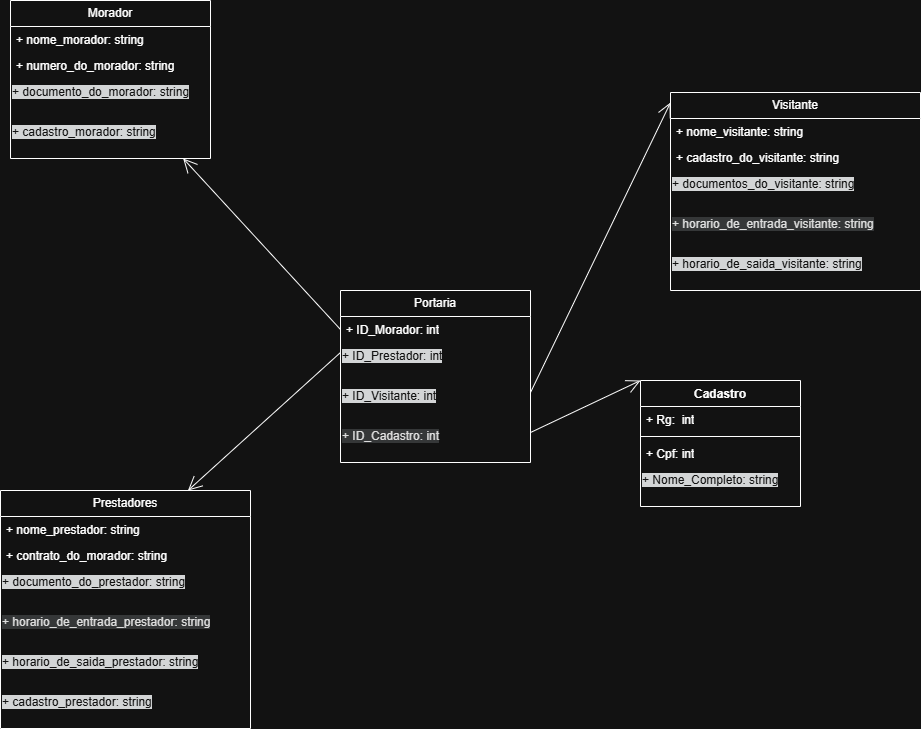

The diagram above was exported from draw.io. Its source (the exported page's mxGraphModel, read from the mxfile embedded in the PNG):
<mxGraphModel dx="1407" dy="1927" grid="1" gridSize="10" guides="1" tooltips="1" connect="1" arrows="1" fold="1" page="1" pageScale="1" pageWidth="827" pageHeight="1169" math="0" shadow="0">
  <root>
    <mxCell id="0" />
    <mxCell id="1" parent="0" />
    <mxCell id="10Y2Vx1wtTI8GrxlRZrT-1" parent="1" style="swimlane;fontStyle=0;childLayout=stackLayout;horizontal=1;startSize=26;fillColor=none;horizontalStack=0;resizeParent=1;resizeParentMax=0;resizeLast=0;collapsible=1;marginBottom=0;whiteSpace=wrap;html=1;" value="Morador" vertex="1">
      <mxGeometry height="158" width="200" x="30" y="-110" as="geometry" />
    </mxCell>
    <mxCell id="10Y2Vx1wtTI8GrxlRZrT-3" parent="10Y2Vx1wtTI8GrxlRZrT-1" style="text;strokeColor=none;fillColor=none;align=left;verticalAlign=top;spacingLeft=4;spacingRight=4;overflow=hidden;rotatable=0;points=[[0,0.5],[1,0.5]];portConstraint=eastwest;whiteSpace=wrap;html=1;" value="+ nome_morador: string" vertex="1">
      <mxGeometry height="26" width="200" y="26" as="geometry" />
    </mxCell>
    <mxCell id="10Y2Vx1wtTI8GrxlRZrT-4" parent="10Y2Vx1wtTI8GrxlRZrT-1" style="text;strokeColor=none;fillColor=none;align=left;verticalAlign=top;spacingLeft=4;spacingRight=4;overflow=hidden;rotatable=0;points=[[0,0.5],[1,0.5]];portConstraint=eastwest;whiteSpace=wrap;html=1;" value="+ numero_do_morador: string" vertex="1">
      <mxGeometry height="26" width="200" y="52" as="geometry" />
    </mxCell>
    <mxCell id="10Y2Vx1wtTI8GrxlRZrT-5" parent="10Y2Vx1wtTI8GrxlRZrT-1" style="text;whiteSpace=wrap;html=1;" value="&lt;span style=&quot;color: rgb(255, 255, 255); font-family: Helvetica; font-size: 12px; font-style: normal; font-variant-ligatures: normal; font-variant-caps: normal; font-weight: 400; letter-spacing: normal; orphans: 2; text-align: left; text-indent: 0px; text-transform: none; widows: 2; word-spacing: 0px; -webkit-text-stroke-width: 0px; white-space: normal; background-color: rgb(27, 29, 30); text-decoration-thickness: initial; text-decoration-style: initial; text-decoration-color: initial; float: none; display: inline !important;&quot;&gt;+ documento_do_morador: string&lt;/span&gt;" vertex="1">
      <mxGeometry height="40" width="200" y="78" as="geometry" />
    </mxCell>
    <mxCell id="10Y2Vx1wtTI8GrxlRZrT-24" parent="10Y2Vx1wtTI8GrxlRZrT-1" style="text;whiteSpace=wrap;html=1;" value="&lt;span style=&quot;color: rgb(255, 255, 255); font-family: Helvetica; font-size: 12px; font-style: normal; font-variant-ligatures: normal; font-variant-caps: normal; font-weight: 400; letter-spacing: normal; orphans: 2; text-align: left; text-indent: 0px; text-transform: none; widows: 2; word-spacing: 0px; -webkit-text-stroke-width: 0px; white-space: normal; background-color: rgb(27, 29, 30); text-decoration-thickness: initial; text-decoration-style: initial; text-decoration-color: initial; float: none; display: inline !important;&quot;&gt;+ cadastro_morador: string&lt;/span&gt;" vertex="1">
      <mxGeometry height="40" width="200" y="118" as="geometry" />
    </mxCell>
    <mxCell id="10Y2Vx1wtTI8GrxlRZrT-6" parent="1" style="swimlane;fontStyle=0;childLayout=stackLayout;horizontal=1;startSize=26;fillColor=none;horizontalStack=0;resizeParent=1;resizeParentMax=0;resizeLast=0;collapsible=1;marginBottom=0;whiteSpace=wrap;html=1;" value="Prestadores" vertex="1">
      <mxGeometry height="238" width="250" x="20" y="380" as="geometry" />
    </mxCell>
    <mxCell id="10Y2Vx1wtTI8GrxlRZrT-8" parent="10Y2Vx1wtTI8GrxlRZrT-6" style="text;strokeColor=none;fillColor=none;align=left;verticalAlign=top;spacingLeft=4;spacingRight=4;overflow=hidden;rotatable=0;points=[[0,0.5],[1,0.5]];portConstraint=eastwest;whiteSpace=wrap;html=1;" value="+ nome_prestador: string" vertex="1">
      <mxGeometry height="26" width="250" y="26" as="geometry" />
    </mxCell>
    <mxCell id="10Y2Vx1wtTI8GrxlRZrT-9" parent="10Y2Vx1wtTI8GrxlRZrT-6" style="text;strokeColor=none;fillColor=none;align=left;verticalAlign=top;spacingLeft=4;spacingRight=4;overflow=hidden;rotatable=0;points=[[0,0.5],[1,0.5]];portConstraint=eastwest;whiteSpace=wrap;html=1;" value="+ contrato_do_morador: string" vertex="1">
      <mxGeometry height="26" width="250" y="52" as="geometry" />
    </mxCell>
    <mxCell id="10Y2Vx1wtTI8GrxlRZrT-10" parent="10Y2Vx1wtTI8GrxlRZrT-6" style="text;whiteSpace=wrap;html=1;" value="&lt;span style=&quot;color: rgb(255, 255, 255); font-family: Helvetica; font-size: 12px; font-style: normal; font-variant-ligatures: normal; font-variant-caps: normal; font-weight: 400; letter-spacing: normal; orphans: 2; text-align: left; text-indent: 0px; text-transform: none; widows: 2; word-spacing: 0px; -webkit-text-stroke-width: 0px; white-space: normal; background-color: rgb(27, 29, 30); text-decoration-thickness: initial; text-decoration-style: initial; text-decoration-color: initial; float: none; display: inline !important;&quot;&gt;+ documento_do_prestador: string&lt;/span&gt;" vertex="1">
      <mxGeometry height="40" width="250" y="78" as="geometry" />
    </mxCell>
    <mxCell id="10Y2Vx1wtTI8GrxlRZrT-12" parent="10Y2Vx1wtTI8GrxlRZrT-6" style="text;whiteSpace=wrap;html=1;" value="&lt;span style=&quot;color: rgb(18, 18, 18); font-family: Helvetica; font-size: 12px; font-style: normal; font-variant-ligatures: normal; font-variant-caps: normal; font-weight: 400; letter-spacing: normal; orphans: 2; text-align: left; text-indent: 0px; text-transform: none; widows: 2; word-spacing: 0px; -webkit-text-stroke-width: 0px; white-space: normal; background-color: rgb(211, 213, 214); text-decoration-thickness: initial; text-decoration-style: initial; text-decoration-color: initial; float: none; display: inline !important;&quot;&gt;+ horario_de_entrada_prestador: string&lt;/span&gt;" vertex="1">
      <mxGeometry height="40" width="250" y="118" as="geometry" />
    </mxCell>
    <mxCell id="10Y2Vx1wtTI8GrxlRZrT-11" parent="10Y2Vx1wtTI8GrxlRZrT-6" style="text;whiteSpace=wrap;html=1;" value="&lt;span style=&quot;color: rgb(255, 255, 255); font-family: Helvetica; font-size: 12px; font-style: normal; font-variant-ligatures: normal; font-variant-caps: normal; font-weight: 400; letter-spacing: normal; orphans: 2; text-align: left; text-indent: 0px; text-transform: none; widows: 2; word-spacing: 0px; -webkit-text-stroke-width: 0px; white-space: normal; background-color: rgb(27, 29, 30); text-decoration-thickness: initial; text-decoration-style: initial; text-decoration-color: initial; float: none; display: inline !important;&quot;&gt;+ horario_de_saida_prestador: string&lt;/span&gt;" vertex="1">
      <mxGeometry height="40" width="250" y="158" as="geometry" />
    </mxCell>
    <mxCell id="10Y2Vx1wtTI8GrxlRZrT-25" parent="10Y2Vx1wtTI8GrxlRZrT-6" style="text;whiteSpace=wrap;html=1;" value="&lt;span style=&quot;color: rgb(255, 255, 255); font-family: Helvetica; font-size: 12px; font-style: normal; font-variant-ligatures: normal; font-variant-caps: normal; font-weight: 400; letter-spacing: normal; orphans: 2; text-align: left; text-indent: 0px; text-transform: none; widows: 2; word-spacing: 0px; -webkit-text-stroke-width: 0px; white-space: normal; background-color: rgb(27, 29, 30); text-decoration-thickness: initial; text-decoration-style: initial; text-decoration-color: initial; float: none; display: inline !important;&quot;&gt;+ cadastro_prestador: string&lt;/span&gt;" vertex="1">
      <mxGeometry height="40" width="250" y="198" as="geometry" />
    </mxCell>
    <mxCell id="10Y2Vx1wtTI8GrxlRZrT-13" parent="1" style="swimlane;fontStyle=0;childLayout=stackLayout;horizontal=1;startSize=26;fillColor=none;horizontalStack=0;resizeParent=1;resizeParentMax=0;resizeLast=0;collapsible=1;marginBottom=0;whiteSpace=wrap;html=1;" value="Visitante" vertex="1">
      <mxGeometry height="198" width="250" x="690" y="-18" as="geometry" />
    </mxCell>
    <mxCell id="10Y2Vx1wtTI8GrxlRZrT-15" parent="10Y2Vx1wtTI8GrxlRZrT-13" style="text;strokeColor=none;fillColor=none;align=left;verticalAlign=top;spacingLeft=4;spacingRight=4;overflow=hidden;rotatable=0;points=[[0,0.5],[1,0.5]];portConstraint=eastwest;whiteSpace=wrap;html=1;" value="+ nome_visitante: string" vertex="1">
      <mxGeometry height="26" width="250" y="26" as="geometry" />
    </mxCell>
    <mxCell id="10Y2Vx1wtTI8GrxlRZrT-16" parent="10Y2Vx1wtTI8GrxlRZrT-13" style="text;strokeColor=none;fillColor=none;align=left;verticalAlign=top;spacingLeft=4;spacingRight=4;overflow=hidden;rotatable=0;points=[[0,0.5],[1,0.5]];portConstraint=eastwest;whiteSpace=wrap;html=1;" value="+ cadastro_do_visitante: string" vertex="1">
      <mxGeometry height="26" width="250" y="52" as="geometry" />
    </mxCell>
    <mxCell id="10Y2Vx1wtTI8GrxlRZrT-17" parent="10Y2Vx1wtTI8GrxlRZrT-13" style="text;whiteSpace=wrap;html=1;" value="&lt;span style=&quot;color: rgb(255, 255, 255); font-family: Helvetica; font-size: 12px; font-style: normal; font-variant-ligatures: normal; font-variant-caps: normal; font-weight: 400; letter-spacing: normal; orphans: 2; text-align: left; text-indent: 0px; text-transform: none; widows: 2; word-spacing: 0px; -webkit-text-stroke-width: 0px; white-space: normal; background-color: rgb(27, 29, 30); text-decoration-thickness: initial; text-decoration-style: initial; text-decoration-color: initial; float: none; display: inline !important;&quot;&gt;+ documentos_do_visitante: string&lt;/span&gt;" vertex="1">
      <mxGeometry height="40" width="250" y="78" as="geometry" />
    </mxCell>
    <mxCell id="10Y2Vx1wtTI8GrxlRZrT-18" parent="10Y2Vx1wtTI8GrxlRZrT-13" style="text;whiteSpace=wrap;html=1;" value="&lt;span style=&quot;color: rgb(18, 18, 18); font-family: Helvetica; font-size: 12px; font-style: normal; font-variant-ligatures: normal; font-variant-caps: normal; font-weight: 400; letter-spacing: normal; orphans: 2; text-align: left; text-indent: 0px; text-transform: none; widows: 2; word-spacing: 0px; -webkit-text-stroke-width: 0px; white-space: normal; background-color: rgb(211, 213, 214); text-decoration-thickness: initial; text-decoration-style: initial; text-decoration-color: initial; float: none; display: inline !important;&quot;&gt;+ horario_de_entrada_visitante: string&lt;/span&gt;" vertex="1">
      <mxGeometry height="40" width="250" y="118" as="geometry" />
    </mxCell>
    <mxCell id="10Y2Vx1wtTI8GrxlRZrT-19" parent="10Y2Vx1wtTI8GrxlRZrT-13" style="text;whiteSpace=wrap;html=1;" value="&lt;span style=&quot;color: rgb(255, 255, 255); font-family: Helvetica; font-size: 12px; font-style: normal; font-variant-ligatures: normal; font-variant-caps: normal; font-weight: 400; letter-spacing: normal; orphans: 2; text-align: left; text-indent: 0px; text-transform: none; widows: 2; word-spacing: 0px; -webkit-text-stroke-width: 0px; white-space: normal; background-color: rgb(27, 29, 30); text-decoration-thickness: initial; text-decoration-style: initial; text-decoration-color: initial; float: none; display: inline !important;&quot;&gt;+ horario_de_saida_visitante: string&lt;/span&gt;" vertex="1">
      <mxGeometry height="40" width="250" y="158" as="geometry" />
    </mxCell>
    <mxCell id="10Y2Vx1wtTI8GrxlRZrT-20" parent="1" style="swimlane;fontStyle=1;align=center;verticalAlign=top;childLayout=stackLayout;horizontal=1;startSize=26;horizontalStack=0;resizeParent=1;resizeParentMax=0;resizeLast=0;collapsible=1;marginBottom=0;whiteSpace=wrap;html=1;" value="Cadastro" vertex="1">
      <mxGeometry height="126" width="160" x="660" y="270" as="geometry" />
    </mxCell>
    <mxCell id="10Y2Vx1wtTI8GrxlRZrT-21" parent="10Y2Vx1wtTI8GrxlRZrT-20" style="text;strokeColor=none;fillColor=none;align=left;verticalAlign=top;spacingLeft=4;spacingRight=4;overflow=hidden;rotatable=0;points=[[0,0.5],[1,0.5]];portConstraint=eastwest;whiteSpace=wrap;html=1;" value="+ Rg:&amp;nbsp; int" vertex="1">
      <mxGeometry height="26" width="160" y="26" as="geometry" />
    </mxCell>
    <mxCell id="10Y2Vx1wtTI8GrxlRZrT-22" parent="10Y2Vx1wtTI8GrxlRZrT-20" style="line;strokeWidth=1;fillColor=none;align=left;verticalAlign=middle;spacingTop=-1;spacingLeft=3;spacingRight=3;rotatable=0;labelPosition=right;points=[];portConstraint=eastwest;strokeColor=inherit;" value="" vertex="1">
      <mxGeometry height="8" width="160" y="52" as="geometry" />
    </mxCell>
    <mxCell id="10Y2Vx1wtTI8GrxlRZrT-23" parent="10Y2Vx1wtTI8GrxlRZrT-20" style="text;strokeColor=none;fillColor=none;align=left;verticalAlign=top;spacingLeft=4;spacingRight=4;overflow=hidden;rotatable=0;points=[[0,0.5],[1,0.5]];portConstraint=eastwest;whiteSpace=wrap;html=1;" value="+ Cpf: int" vertex="1">
      <mxGeometry height="26" width="160" y="60" as="geometry" />
    </mxCell>
    <mxCell id="10Y2Vx1wtTI8GrxlRZrT-26" parent="10Y2Vx1wtTI8GrxlRZrT-20" style="text;whiteSpace=wrap;html=1;" value="&lt;span style=&quot;color: rgb(255, 255, 255); font-family: Helvetica; font-size: 12px; font-style: normal; font-variant-ligatures: normal; font-variant-caps: normal; font-weight: 400; letter-spacing: normal; orphans: 2; text-align: left; text-indent: 0px; text-transform: none; widows: 2; word-spacing: 0px; -webkit-text-stroke-width: 0px; white-space: normal; background-color: rgb(27, 29, 30); text-decoration-thickness: initial; text-decoration-style: initial; text-decoration-color: initial; float: none; display: inline !important;&quot;&gt;+ Nome_Completo: string&lt;/span&gt;" vertex="1">
      <mxGeometry height="40" width="160" y="86" as="geometry" />
    </mxCell>
    <mxCell id="10Y2Vx1wtTI8GrxlRZrT-27" parent="1" style="swimlane;fontStyle=0;childLayout=stackLayout;horizontal=1;startSize=26;fillColor=none;horizontalStack=0;resizeParent=1;resizeParentMax=0;resizeLast=0;collapsible=1;marginBottom=0;whiteSpace=wrap;html=1;" value="Portaria" vertex="1">
      <mxGeometry height="172" width="190" x="360" y="180" as="geometry" />
    </mxCell>
    <mxCell id="10Y2Vx1wtTI8GrxlRZrT-28" parent="10Y2Vx1wtTI8GrxlRZrT-27" style="text;strokeColor=none;fillColor=none;align=left;verticalAlign=top;spacingLeft=4;spacingRight=4;overflow=hidden;rotatable=0;points=[[0,0.5],[1,0.5]];portConstraint=eastwest;whiteSpace=wrap;html=1;" value="+ ID_Morador: int" vertex="1">
      <mxGeometry height="26" width="190" y="26" as="geometry" />
    </mxCell>
    <mxCell id="10Y2Vx1wtTI8GrxlRZrT-33" parent="10Y2Vx1wtTI8GrxlRZrT-27" style="text;whiteSpace=wrap;html=1;" value="&lt;span style=&quot;color: rgb(255, 255, 255); font-family: Helvetica; font-size: 12px; font-style: normal; font-variant-ligatures: normal; font-variant-caps: normal; font-weight: 400; letter-spacing: normal; orphans: 2; text-align: left; text-indent: 0px; text-transform: none; widows: 2; word-spacing: 0px; -webkit-text-stroke-width: 0px; white-space: normal; background-color: rgb(27, 29, 30); text-decoration-thickness: initial; text-decoration-style: initial; text-decoration-color: initial; float: none; display: inline !important;&quot;&gt;+ ID_Prestador: int&lt;/span&gt;" vertex="1">
      <mxGeometry height="40" width="190" y="52" as="geometry" />
    </mxCell>
    <mxCell id="10Y2Vx1wtTI8GrxlRZrT-34" parent="10Y2Vx1wtTI8GrxlRZrT-27" style="text;whiteSpace=wrap;html=1;" value="&lt;span style=&quot;color: rgb(255, 255, 255); font-family: Helvetica; font-size: 12px; font-style: normal; font-variant-ligatures: normal; font-variant-caps: normal; font-weight: 400; letter-spacing: normal; orphans: 2; text-align: left; text-indent: 0px; text-transform: none; widows: 2; word-spacing: 0px; -webkit-text-stroke-width: 0px; white-space: normal; background-color: rgb(27, 29, 30); text-decoration-thickness: initial; text-decoration-style: initial; text-decoration-color: initial; float: none; display: inline !important;&quot;&gt;+ ID_Visitante: int&lt;/span&gt;" vertex="1">
      <mxGeometry height="40" width="190" y="92" as="geometry" />
    </mxCell>
    <mxCell id="10Y2Vx1wtTI8GrxlRZrT-38" parent="10Y2Vx1wtTI8GrxlRZrT-27" style="text;whiteSpace=wrap;html=1;" value="&lt;span style=&quot;color: rgb(18, 18, 18); font-family: Helvetica; font-size: 12px; font-style: normal; font-variant-ligatures: normal; font-variant-caps: normal; font-weight: 400; letter-spacing: normal; orphans: 2; text-align: left; text-indent: 0px; text-transform: none; widows: 2; word-spacing: 0px; -webkit-text-stroke-width: 0px; white-space: normal; background-color: rgb(211, 213, 214); text-decoration-thickness: initial; text-decoration-style: initial; text-decoration-color: initial; float: none; display: inline !important;&quot;&gt;+ ID_Cadastro: int&lt;/span&gt;" vertex="1">
      <mxGeometry height="40" width="190" y="132" as="geometry" />
    </mxCell>
    <mxCell id="10Y2Vx1wtTI8GrxlRZrT-35" edge="1" parent="1" source="10Y2Vx1wtTI8GrxlRZrT-28" style="endArrow=open;endFill=1;endSize=12;html=1;rounded=0;exitX=0;exitY=0.5;exitDx=0;exitDy=0;" target="10Y2Vx1wtTI8GrxlRZrT-1" value="">
      <mxGeometry relative="1" width="160" as="geometry">
        <mxPoint x="250" y="180" as="sourcePoint" />
        <mxPoint x="410" y="180" as="targetPoint" />
      </mxGeometry>
    </mxCell>
    <mxCell id="10Y2Vx1wtTI8GrxlRZrT-36" edge="1" parent="1" source="10Y2Vx1wtTI8GrxlRZrT-33" style="endArrow=open;endFill=1;endSize=12;html=1;rounded=0;exitX=0;exitY=0.25;exitDx=0;exitDy=0;entryX=0.75;entryY=0;entryDx=0;entryDy=0;" target="10Y2Vx1wtTI8GrxlRZrT-6" value="">
      <mxGeometry relative="1" width="160" as="geometry">
        <mxPoint x="300" y="170" as="sourcePoint" />
        <mxPoint x="460" y="170" as="targetPoint" />
      </mxGeometry>
    </mxCell>
    <mxCell id="10Y2Vx1wtTI8GrxlRZrT-39" edge="1" parent="1" source="10Y2Vx1wtTI8GrxlRZrT-34" style="endArrow=open;endFill=1;endSize=12;html=1;rounded=0;exitX=1;exitY=0.25;exitDx=0;exitDy=0;entryX=0;entryY=0.051;entryDx=0;entryDy=0;entryPerimeter=0;" target="10Y2Vx1wtTI8GrxlRZrT-13" value="">
      <mxGeometry relative="1" width="160" as="geometry">
        <mxPoint x="330" y="170" as="sourcePoint" />
        <mxPoint x="490" y="170" as="targetPoint" />
      </mxGeometry>
    </mxCell>
    <mxCell id="10Y2Vx1wtTI8GrxlRZrT-40" edge="1" parent="1" source="10Y2Vx1wtTI8GrxlRZrT-38" style="endArrow=open;endFill=1;endSize=12;html=1;rounded=0;exitX=1;exitY=0.25;exitDx=0;exitDy=0;entryX=0;entryY=0;entryDx=0;entryDy=0;" target="10Y2Vx1wtTI8GrxlRZrT-20" value="">
      <mxGeometry relative="1" width="160" as="geometry">
        <mxPoint x="330" y="120" as="sourcePoint" />
        <mxPoint x="490" y="120" as="targetPoint" />
      </mxGeometry>
    </mxCell>
  </root>
</mxGraphModel>